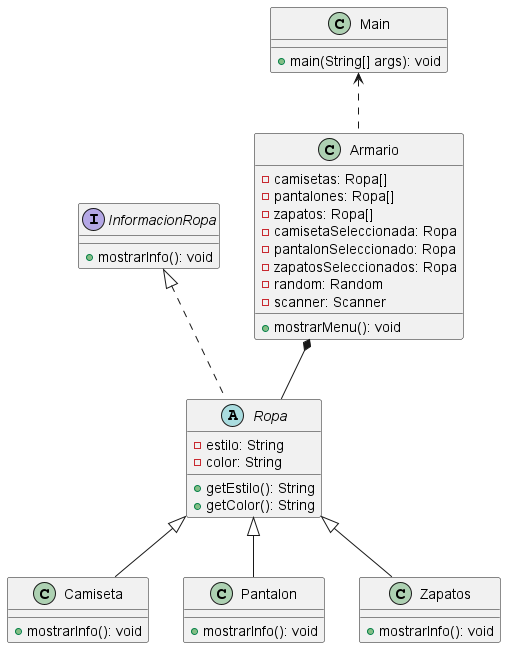

The diagram above was rendered by PlantUML. Its source (embedded in the PNG):
@startuml
interface InformacionRopa {
    +mostrarInfo(): void
}

abstract class Ropa {
    -estilo: String
    -color: String
    +getEstilo(): String
    +getColor(): String
}

class Camiseta {
    +mostrarInfo(): void
}

class Pantalon {
    +mostrarInfo(): void
}

class Zapatos {
    +mostrarInfo(): void
}

class Armario {
    -camisetas: Ropa[]
    -pantalones: Ropa[]
    -zapatos: Ropa[]
    -camisetaSeleccionada: Ropa
    -pantalonSeleccionado: Ropa
    -zapatosSeleccionados: Ropa
    -random: Random
    -scanner: Scanner
    +mostrarMenu(): void
    
}

class Main{
    +main(String[] args): void
}

InformacionRopa <|.. Ropa 
Ropa <|-- Camiseta
Ropa <|-- Pantalon
Ropa <|-- Zapatos

Armario *-- Ropa 
Main <.. Armario 
@enduml